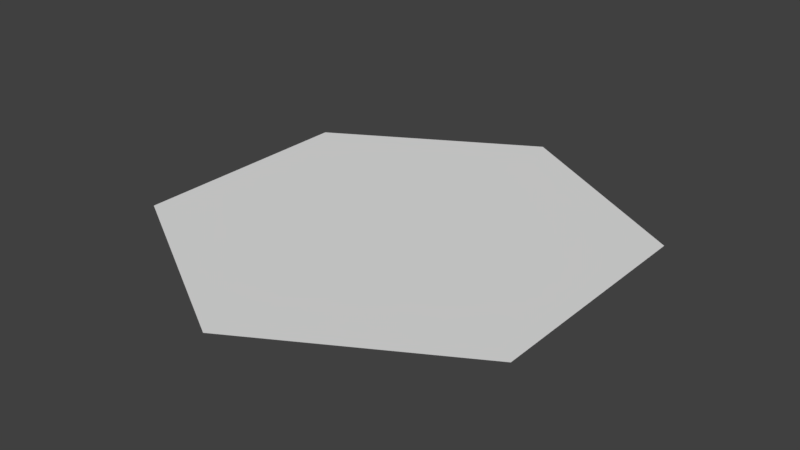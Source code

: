 # Source: HexTile.blend  (saved by Blender 2.78.0; exported with 4.5.12 LTS)
import bpy
from mathutils import Matrix  # noqa: F401  (used for matrix-valued properties, if any)

bpy.ops.wm.read_factory_settings(use_empty=True)
scene = bpy.context.scene
scene.name = 'Scene'

# ---- collections
col_collection_1 = bpy.data.collections.new('Collection 1'); scene.collection.children.link(col_collection_1)

# ---- world
world_world = bpy.data.worlds.new('World'); scene.world = world_world
world_world.color = (0.05088, 0.05088, 0.05088)
world_world.use_sun_shadow = False
world_world.sun_shadow_jitter_overblur = 0.0
world_world.cycles.sampling_method = 'MANUAL'

# ---- meshes
me_hextile = bpy.data.meshes.new('HexTile')
me_hextile.from_pydata([(0.0, 0.0, 0.0), (0.0, 0.0, -0.5), (-0.433, -1.49e-08, -0.25), (-0.433, 0.0, 0.25), (4.371e-08, 0.0, 0.5), (0.433, 1.49e-08, 0.25), (0.433, -1.49e-08, -0.25)], [], [(0, 1, 2), (0, 2, 3), (0, 3, 4), (0, 4, 5), (0, 5, 6), (0, 6, 1)])
me_hextile.use_remesh_preserve_volume = False
me_hextile.use_remesh_preserve_attributes = False
me_hextile.use_mirror_vertex_groups = False
me_hextile.update()

# ---- objects
ob_hextile = bpy.data.objects.new('HexTile', me_hextile)

# ---- transforms, parenting, visibility, modifiers, constraints
ob_hextile.location = (0.0, 0.0, 0.0)
ob_hextile.rotation_euler = (1.571, -0.0, 0.0)
ob_hextile.lineart.crease_threshold = 0.0

# ---- collection membership
col_collection_1.objects.link(ob_hextile)

# ---- scene / render settings (as saved in the file)
scene.frame_start = 1; scene.frame_end = 250; scene.frame_set(1)
scene.render.engine = 'BLENDER_EEVEE_NEXT'
scene.render.resolution_percentage = 50
scene.render.dither_intensity = 0.0
scene.cycles.use_denoising = False
scene.cycles.samples = 128
scene.cycles.sampling_pattern = 'TABULATED_SOBOL'
scene.cycles.light_sampling_threshold = 0.0
scene.cycles.use_adaptive_sampling = False
scene.cycles.use_light_tree = False
scene.cycles.blur_glossy = 0.0
scene.cycles.sample_clamp_indirect = 0.0
scene.view_settings.view_transform = 'Standard'
bpy.context.view_layer.update()

# ---- added for rendering (the .blend has no active camera and no usable light): camera, sun
cam_auto = bpy.data.cameras.new('AutoCamera')
cam_auto.lens = 50.0
cam_auto.sensor_width = 36.0
cam_auto.clip_end = 1000.0
ob_auto_camera = bpy.data.objects.new('AutoCamera', cam_auto)
scene.collection.objects.link(ob_auto_camera)
ob_auto_camera.location = (1.22396, -1.46875, 0.979166)
ob_auto_camera.rotation_euler = (1.09748, -7.21219e-08, 0.694738)
scene.camera = ob_auto_camera
light_auto_sun = bpy.data.lights.new('AutoSun', 'SUN')
light_auto_sun.energy = 3.0
light_auto_sun.angle = 0.0523599
ob_auto_sun = bpy.data.objects.new('AutoSun', light_auto_sun)
scene.collection.objects.link(ob_auto_sun)
ob_auto_sun.rotation_euler = (0.872665, 0.174533, 0.523599)
bpy.context.view_layer.update()

